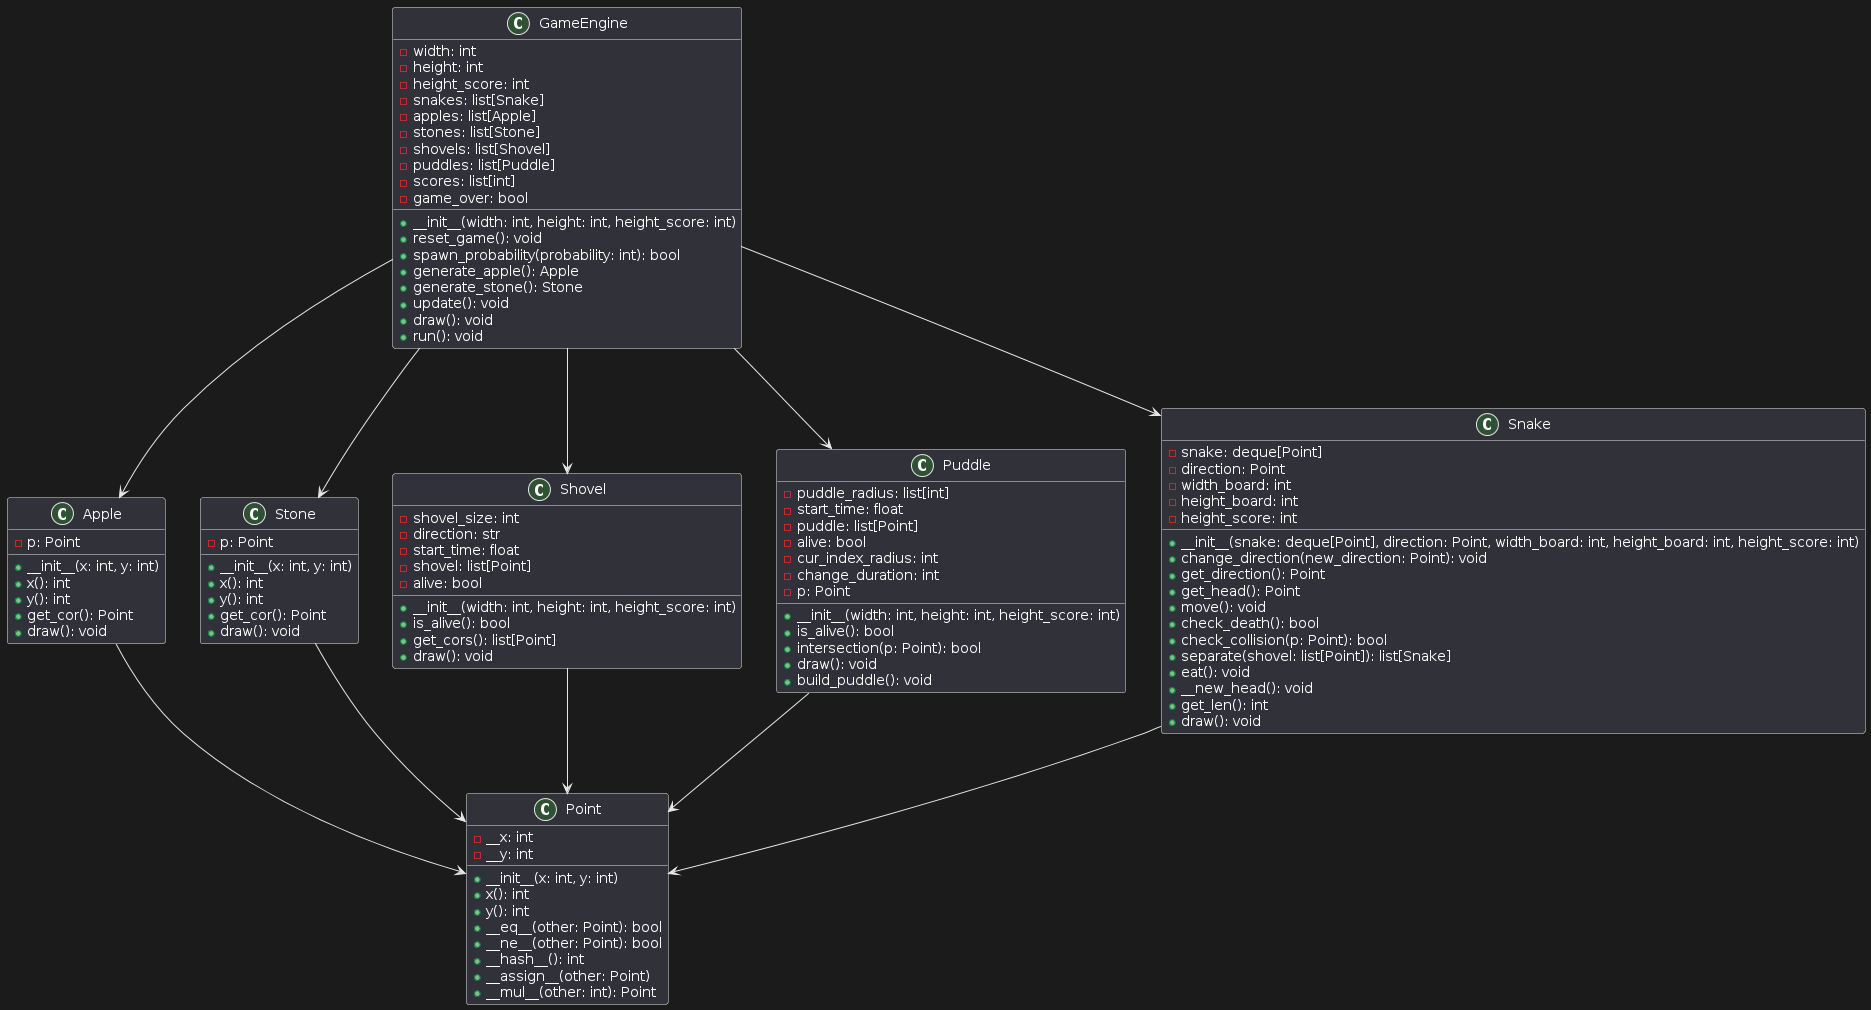

The diagram above was rendered by PlantUML. Its source (embedded in the PNG):
@startuml
class GameEngine {
    -width: int
    -height: int
    -height_score: int
    -snakes: list[Snake]
    -apples: list[Apple]
    -stones: list[Stone]
    -shovels: list[Shovel]
    -puddles: list[Puddle]
    -scores: list[int]
    -game_over: bool
    +__init__(width: int, height: int, height_score: int)
    +reset_game(): void
    +spawn_probability(probability: int): bool
    +generate_apple(): Apple
    +generate_stone(): Stone
    +update(): void
    +draw(): void
    +run(): void
}

class Apple {
    -p: Point
    +__init__(x: int, y: int)
    +x(): int
    +y(): int
    +get_cor(): Point
    +draw(): void
}

class Stone {
    -p: Point
    +__init__(x: int, y: int)
    +x(): int
    +y(): int
    +get_cor(): Point
    +draw(): void
}

class Shovel {
    -shovel_size: int
    -direction: str
    -start_time: float
    -shovel: list[Point]
    -alive: bool
    +__init__(width: int, height: int, height_score: int)
    +is_alive(): bool
    +get_cors(): list[Point]
    +draw(): void
}

class Puddle {
    -puddle_radius: list[int]
    -start_time: float
    -puddle: list[Point]
    -alive: bool
    -cur_index_radius: int
    -change_duration: int
    -p: Point
    +__init__(width: int, height: int, height_score: int)
    +is_alive(): bool
    +intersection(p: Point): bool
    +draw(): void
    +build_puddle(): void
}

class Point {
    -__x: int
    -__y: int
    +__init__(x: int, y: int)
    +x(): int
    +y(): int
    +__eq__(other: Point): bool
    +__ne__(other: Point): bool
    +__hash__(): int
    +__assign__(other: Point)
    +__mul__(other: int): Point
}

class Snake {
    -snake: deque[Point]
    -direction: Point
    -width_board: int
    -height_board: int
    -height_score: int
    +__init__(snake: deque[Point], direction: Point, width_board: int, height_board: int, height_score: int)
    +change_direction(new_direction: Point): void
    +get_direction(): Point
    +get_head(): Point
    +move(): void
    +check_death(): bool
    +check_collision(p: Point): bool
    +separate(shovel: list[Point]): list[Snake]
    +eat(): void
    +__new_head(): void
    +get_len(): int
    +draw(): void
}

GameEngine --> Apple
GameEngine --> Stone
GameEngine --> Shovel
GameEngine --> Puddle
GameEngine --> Snake

Apple --> Point
Stone --> Point
Shovel --> Point
Puddle --> Point
Snake --> Point
@enduml